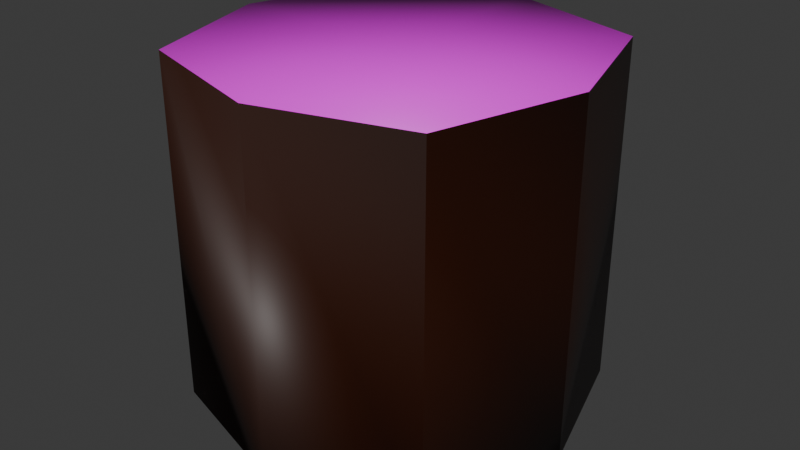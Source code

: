 # Source: GrassyStonePillar.blend  (saved by Blender 4.5.88; exported with 4.5.12 LTS)
import bpy
from mathutils import Matrix  # noqa: F401  (used for matrix-valued properties, if any)

bpy.ops.wm.read_factory_settings(use_empty=True)
scene = bpy.context.scene
scene.name = 'Scene'

# ---- collections
col_collection = bpy.data.collections.new('Collection'); scene.collection.children.link(col_collection)

# ---- images (referenced by path relative to the original .blend; pixels are not part of the script)
import os
ASSET_DIR = os.environ.get("B2B_ASSET_DIR", "")  # directory of the original .blend (textures are referenced by path, not embedded)
HERE = os.path.dirname(os.path.abspath(__file__))  # packed textures are extracted next to this script under _unpacked/

def load_image(name, relpath, width, height, colorspace="sRGB"):
    """Load a texture the original file referenced (path relative to the .blend, or extracted next to this script)."""
    p = next((c for c in (os.path.join(HERE, relpath), os.path.join(ASSET_DIR, relpath)) if relpath and os.path.exists(c)), "")
    if p:
        img = bpy.data.images.load(p, check_existing=True)
        img.name = name
    else:  # same state as the original file: an image datablock whose file is absent (Cycles renders it pink)
        img = bpy.data.images.new(name, width, height)
        img.source = "FILE"
        img.filepath = "//" + (relpath or name)
    img.colorspace_settings.name = colorspace
    return img
img_stonenormal_png = load_image('stoneNormal.png', 'stoneNormal.png', 1024, 1024, 'sRGB')
img_grass_png = load_image('Grass.png', 'Grass.png', 1024, 1024, 'sRGB')

# ---- materials (node trees are filled in below, after node groups)
mat_dirt = bpy.data.materials.new('Dirt')
mat_dirt.alpha_threshold = 0.0
mat_dirt.roughness = 0.5
mat_dirt.line_color = (0.0, 0.0, 0.0, 1.0)
mat_grass = bpy.data.materials.new('Grass')

# ---- material node trees
mat_dirt.use_nodes = True; mat_dirt.node_tree.nodes.clear()
_N = mat_dirt.node_tree.nodes; _L = mat_dirt.node_tree.links
n0 = _N.new('ShaderNodeOutputMaterial'); n0.name = 'Material Output'; n0.location = (398, 121)
n1 = _N.new('ShaderNodeBsdfPrincipled'); n1.name = 'Principled BSDF'; n1.location = (61, 114)
n1.inputs[0].default_value = (0.02907, 0.004881, 0.0, 1.0)
n1.inputs[3].default_value = 1.45
n2 = _N.new('ShaderNodeTexImage'); n2.name = 'Image Texture'; n2.location = (-604, -13)
n2.image = img_stonenormal_png
n3 = _N.new('ShaderNodeNormalMap'); n3.name = 'Normal Map'; n3.location = (-265, 42)
_L.new(n1.outputs[0], n0.inputs[0])
_L.new(n2.outputs[0], n3.inputs[1])
_L.new(n3.outputs[0], n1.inputs[5])
n0.is_active_output = True
mat_grass.use_nodes = True; mat_grass.node_tree.nodes.clear()
_N = mat_grass.node_tree.nodes; _L = mat_grass.node_tree.links
n0 = _N.new('ShaderNodeBsdfPrincipled'); n0.name = 'Principled BSDF'; n0.location = (-200, 100)
n1 = _N.new('ShaderNodeOutputMaterial'); n1.name = 'Material Output'; n1.location = (200, 100)
n2 = _N.new('ShaderNodeTexImage'); n2.name = 'Image Texture'; n2.location = (-585, 75)
n2.image = img_grass_png
_L.new(n0.outputs[0], n1.inputs[0])
_L.new(n2.outputs[0], n0.inputs[0])
n1.is_active_output = True

# ---- world
world_world = bpy.data.worlds.new('World'); scene.world = world_world
world_world.use_nodes = True; world_world.node_tree.nodes.clear()
_N = world_world.node_tree.nodes; _L = world_world.node_tree.links
n0 = _N.new('ShaderNodeOutputWorld'); n0.name = 'World Output'; n0.location = (200, 100)
n1 = _N.new('ShaderNodeBackground'); n1.name = 'Background'; n1.location = (-200, 100)
n1.inputs[0].default_value = (0.05088, 0.05088, 0.05088, 1.0)
_L.new(n1.outputs[0], n0.inputs[0])
n0.is_active_output = True
world_world.color = (0.05088, 0.05088, 0.05088)
world_world.sun_shadow_jitter_overblur = 0.0

# ---- meshes
me_cube_001 = bpy.data.meshes.new('Cube.001')
me_cube_001.from_pydata([(-1.679, -1.679, -2.041), (-1.679, -1.679, 2.041), (-1.679, 1.679, -2.041), (-1.679, 1.679, 2.041), (1.679, -1.679, -2.041), (1.679, -1.679, 2.041), (1.679, 1.679, -2.041), (1.679, 1.679, 2.041), (-2.181, 0.0, -2.041), (-2.181, 0.0, 2.041), (0.0, 2.181, -2.041), (0.0, 2.181, 2.041), (2.181, 0.0, -2.041), (2.181, 0.0, 2.041), (0.0, -2.181, -2.041), (0.0, -2.181, 2.041), (0.0, 0.0, 2.041), (0.0, 0.0, -2.041)], [], [(8, 9, 3, 2), (10, 11, 7, 6), (12, 13, 5, 4), (14, 15, 1, 0), (17, 12, 4, 14), (16, 9, 1, 15), (13, 16, 15, 5), (7, 11, 16, 13), (11, 3, 9, 16), (8, 17, 14, 0), (2, 10, 17, 8), (10, 6, 12, 17), (4, 5, 15, 14), (6, 7, 13, 12), (2, 3, 11, 10), (0, 1, 9, 8)])
me_cube_001.polygons.foreach_set('use_smooth', [True] * 16)
me_cube_001.polygons.foreach_set('material_index', [0, 0, 0, 0, 0, 1, 1, 1, 1, 0, 0, 0, 0, 0, 0, 0])
_uv = me_cube_001.uv_layers.new(name='UVMap')
_uv.uv.foreach_set('vector', [0.375, 0.125, 0.625, 0.125, 0.625, 0.25, 0.375, 0.25, 0.375, 0.375, 0.625, 0.375, 0.625, 0.5, 0.375, 0.5, 0.375, 0.625, 0.625, 0.625, 0.625, 0.75, 0.375, 0.75, 0.375, 0.875, 0.625, 0.875, 0.625, 1.0, 0.375, 1.0, 0.25, 0.625, 0.375, 0.625, 0.375, 0.75, 0.25, 0.75, 0.5, 0.5, 0.3505, 0.9999, 0.0001, 0.7697, 9.996e-05, 0.3505, 0.6495, 9.992e-05, 0.5, 0.5, 9.996e-05, 0.3505, 0.2303, 0.0001, 0.9999, 0.2303, 0.9999, 0.6495, 0.5, 0.5, 0.6495, 9.992e-05, 0.9999, 0.6495, 0.7697, 0.9999, 0.3505, 0.9999, 0.5, 0.5, 0.125, 0.625, 0.25, 0.625, 0.25, 0.75, 0.125, 0.75, 0.125, 0.5, 0.25, 0.5, 0.25, 0.625, 0.125, 0.625, 0.25, 0.5, 0.375, 0.5, 0.375, 0.625, 0.25, 0.625, 0.375, 0.75, 0.625, 0.75, 0.625, 0.875, 0.375, 0.875, 0.375, 0.5, 0.625, 0.5, 0.625, 0.625, 0.375, 0.625, 0.375, 0.25, 0.625, 0.25, 0.625, 0.375, 0.375, 0.375, 0.375, 0.0, 0.625, 0.0, 0.625, 0.125, 0.375, 0.125])
me_cube_001.materials.append(mat_dirt)
me_cube_001.materials.append(mat_grass)
me_cube_001.update()

# ---- objects
ob_cube = bpy.data.objects.new('Cube', me_cube_001)

# ---- transforms, parenting, visibility, modifiers, constraints
ob_cube.location = (0.0, 0.0, 0.0)

# ---- collection membership
col_collection.objects.link(ob_cube)

# ---- scene / render settings (as saved in the file)
scene.frame_start = 1; scene.frame_end = 250; scene.frame_set(1)
scene.render.engine = 'BLENDER_EEVEE_NEXT'
bpy.context.view_layer.update()

# ---- added for rendering (the .blend has no active camera and no usable light): camera, sun
cam_auto = bpy.data.cameras.new('AutoCamera')
cam_auto.lens = 50.0
cam_auto.sensor_width = 36.0
cam_auto.clip_end = 1000.0
ob_auto_camera = bpy.data.objects.new('AutoCamera', cam_auto)
scene.collection.objects.link(ob_auto_camera)
ob_auto_camera.location = (6.84364, -8.21237, 5.47492)
ob_auto_camera.rotation_euler = (1.09748, -7.21219e-08, 0.694738)
scene.camera = ob_auto_camera
light_auto_sun = bpy.data.lights.new('AutoSun', 'SUN')
light_auto_sun.energy = 3.0
light_auto_sun.angle = 0.0523599
ob_auto_sun = bpy.data.objects.new('AutoSun', light_auto_sun)
scene.collection.objects.link(ob_auto_sun)
ob_auto_sun.rotation_euler = (0.872665, 0.174533, 0.523599)
bpy.context.view_layer.update()
